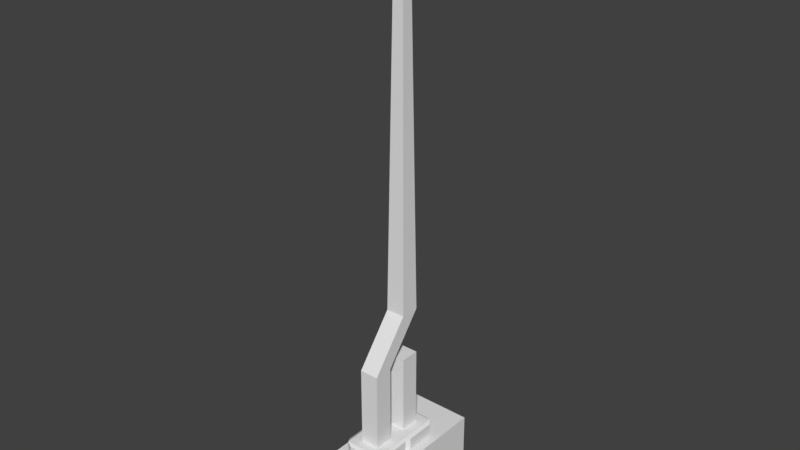 # Source: Antenna.blend  (saved by Blender 2.79.0; exported with 4.5.12 LTS)
import bpy
from mathutils import Matrix  # noqa: F401  (used for matrix-valued properties, if any)

bpy.ops.wm.read_factory_settings(use_empty=True)
scene = bpy.context.scene
scene.name = 'Scene'

# ---- collections
col_collection_1 = bpy.data.collections.new('Collection 1'); scene.collection.children.link(col_collection_1)

# ---- world
world_world = bpy.data.worlds.new('World'); scene.world = world_world
world_world.color = (0.05088, 0.05088, 0.05088)
world_world.use_sun_shadow = False
world_world.sun_shadow_jitter_overblur = 0.0
world_world.cycles.sampling_method = 'MANUAL'

# ---- meshes
me_cube_001 = bpy.data.meshes.new('Cube.001')
me_cube_001.from_pydata([(-3.0, -6.0, -3.0), (-3.0, -6.0, 3.0), (-3.0, 6.0, -3.0), (-3.0, 6.0, 3.0), (3.0, -6.0, -3.0), (3.0, -6.0, 3.0), (3.0, 6.0, -3.0), (3.0, 6.0, 3.0), (-1.808, -5.123, 3.0), (-1.808, 2.108, 3.0), (1.808, 2.108, 3.0), (1.808, -5.123, 3.0), (-1.808, -5.123, 4.468), (-1.808, 2.108, 4.468), (1.808, 2.108, 4.468), (1.808, -5.123, 4.468), (-3.0, 0.0, -3.0), (-3.0, 0.0, 3.0), (3.0, 0.0, -3.0), (3.0, 0.0, 3.0), (-1.808, -1.508, 3.0), (1.808, -1.508, 3.0), (-1.808, -1.508, 4.468), (1.808, -1.508, 4.468), (-0.9039, -0.604, 4.468), (-0.9039, 1.204, 4.468), (0.9039, 1.204, 4.468), (0.9039, -0.604, 4.468), (0.9039, -2.412, 4.468), (0.9039, -4.22, 4.468), (-0.9039, -4.22, 4.468), (-0.9039, -2.412, 4.468), (-0.9039, -0.604, 12.06), (-0.9039, 1.204, 12.06), (0.9039, 1.204, 12.06), (0.9039, -0.604, 12.06), (0.9039, -2.412, 12.06), (0.9039, -4.22, 12.06), (-0.9039, -4.22, 12.06), (-0.9039, -2.412, 12.06), (0.9039, 1.166, 16.62), (0.9039, -0.6414, 16.62), (-0.9039, -0.6414, 16.62), (-0.9039, 1.166, 16.62), (0.4663, 0.7288, 48.78), (0.4663, -0.2038, 48.78), (-0.4663, -0.2038, 48.78), (-0.4663, 0.7288, 48.78), (2.159, 1.698, 3.166), (2.159, 1.698, 4.301), (2.159, -1.098, 3.166), (2.159, -1.098, 4.301), (2.115, -1.772, 3.107), (2.115, -4.859, 3.107), (2.115, -1.772, 4.36), (2.115, -4.859, 4.36), (-1.284, 2.387, 3.213), (1.284, 2.387, 3.213), (-1.284, 2.387, 4.255), (1.284, 2.387, 4.255), (-2.209, -0.8656, 3.261), (-2.209, 1.465, 3.261), (-2.209, -0.8656, 4.207), (-2.209, 1.465, 4.207), (-2.188, -4.52, 3.245), (-2.188, -4.52, 4.223), (-2.188, -2.111, 3.245), (-2.188, -2.111, 4.223), (1.293, -5.388, 3.209), (-1.293, -5.388, 3.209), (1.293, -5.388, 4.259), (-1.293, -5.388, 4.259), (0.4663, 0.7288, 53.0), (0.4663, -0.2038, 53.0), (-0.4663, -0.2038, 53.0), (-0.4663, 0.7288, 53.0)], [], [(16, 17, 3, 2), (2, 3, 7, 6), (18, 19, 5, 4), (4, 5, 1, 0), (16, 18, 4, 0), (7, 3, 9, 10), (23, 21, 50, 51), (19, 7, 10, 21), (17, 1, 8, 20), (1, 5, 11, 8), (12, 15, 29, 30), (22, 20, 66, 67), (11, 15, 70, 68), (9, 13, 58, 56), (13, 9, 61, 63), (14, 13, 25, 26), (3, 17, 20, 9), (5, 19, 21, 11), (21, 23, 54, 52), (2, 6, 18, 16), (6, 7, 19, 18), (0, 1, 17, 16), (26, 25, 33, 34), (22, 23, 27, 24), (23, 14, 26, 27), (13, 22, 24, 25), (24, 27, 35, 32), (22, 12, 30, 31), (23, 22, 31, 28), (15, 23, 28, 29), (34, 33, 32, 35), (36, 39, 43, 40), (31, 30, 38, 39), (29, 28, 36, 37), (27, 26, 34, 35), (28, 31, 39, 36), (25, 24, 32, 33), (30, 29, 37, 38), (43, 42, 46, 47), (38, 37, 41, 42), (39, 38, 42, 43), (37, 36, 40, 41), (45, 44, 72, 73), (41, 40, 44, 45), (40, 43, 47, 44), (42, 41, 45, 46), (50, 48, 49, 51), (10, 14, 49, 48), (14, 23, 51, 49), (21, 10, 48, 50), (53, 52, 54, 55), (11, 21, 52, 53), (15, 11, 53, 55), (23, 15, 55, 54), (57, 56, 58, 59), (13, 14, 59, 58), (10, 9, 56, 57), (14, 10, 57, 59), (61, 60, 62, 63), (20, 22, 62, 60), (9, 20, 60, 61), (22, 13, 63, 62), (66, 64, 65, 67), (12, 22, 67, 65), (20, 8, 64, 66), (8, 12, 65, 64), (69, 68, 70, 71), (15, 12, 71, 70), (8, 11, 68, 69), (12, 8, 69, 71), (72, 75, 74, 73), (44, 47, 75, 72), (46, 45, 73, 74), (47, 46, 74, 75)])
me_cube_001.use_remesh_preserve_volume = False
me_cube_001.use_remesh_preserve_attributes = False
me_cube_001.use_mirror_vertex_groups = False
me_cube_001.update()

# ---- objects
ob_cube = bpy.data.objects.new('Cube', me_cube_001)

# ---- transforms, parenting, visibility, modifiers, constraints
ob_cube.location = (0.0, 0.0, 0.0)
ob_cube.lineart.crease_threshold = 0.0

# ---- collection membership
col_collection_1.objects.link(ob_cube)

# ---- scene / render settings (as saved in the file)
scene.frame_start = 1; scene.frame_end = 250; scene.frame_set(1)
scene.render.engine = 'BLENDER_EEVEE_NEXT'
scene.render.resolution_percentage = 50
scene.render.dither_intensity = 0.0
scene.cycles.use_denoising = False
scene.cycles.samples = 128
scene.cycles.sampling_pattern = 'TABULATED_SOBOL'
scene.cycles.use_adaptive_sampling = False
scene.cycles.use_light_tree = False
scene.cycles.blur_glossy = 0.0
scene.cycles.sample_clamp_indirect = 0.0
scene.view_settings.view_transform = 'Standard'
bpy.context.view_layer.update()

# ---- added for rendering (the .blend has no active camera and no usable light): camera, sun
cam_auto = bpy.data.cameras.new('AutoCamera')
cam_auto.lens = 50.0
cam_auto.sensor_width = 36.0
cam_auto.clip_end = 1000.0
ob_auto_camera = bpy.data.objects.new('AutoCamera', cam_auto)
scene.collection.objects.link(ob_auto_camera)
ob_auto_camera.location = (53.2812, -63.9375, 67.6263)
ob_auto_camera.rotation_euler = (1.09748, -7.21219e-08, 0.694738)
scene.camera = ob_auto_camera
light_auto_sun = bpy.data.lights.new('AutoSun', 'SUN')
light_auto_sun.energy = 3.0
light_auto_sun.angle = 0.0523599
ob_auto_sun = bpy.data.objects.new('AutoSun', light_auto_sun)
scene.collection.objects.link(ob_auto_sun)
ob_auto_sun.rotation_euler = (0.872665, 0.174533, 0.523599)
bpy.context.view_layer.update()
